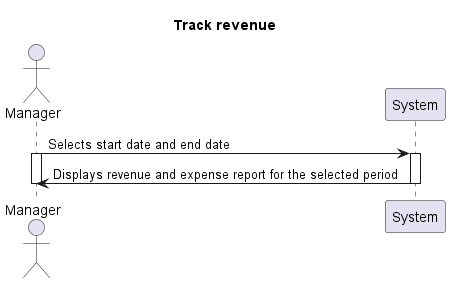

The diagram above was rendered by PlantUML. Its source (embedded in the PNG):
@startuml
Title Track revenue
actor Manager
participant System

Manager-> System: Selects start date and end date
activate Manager
activate System
System -> Manager: Displays revenue and expense report for the selected period
deactivate System
deactivate Manager
@enduml